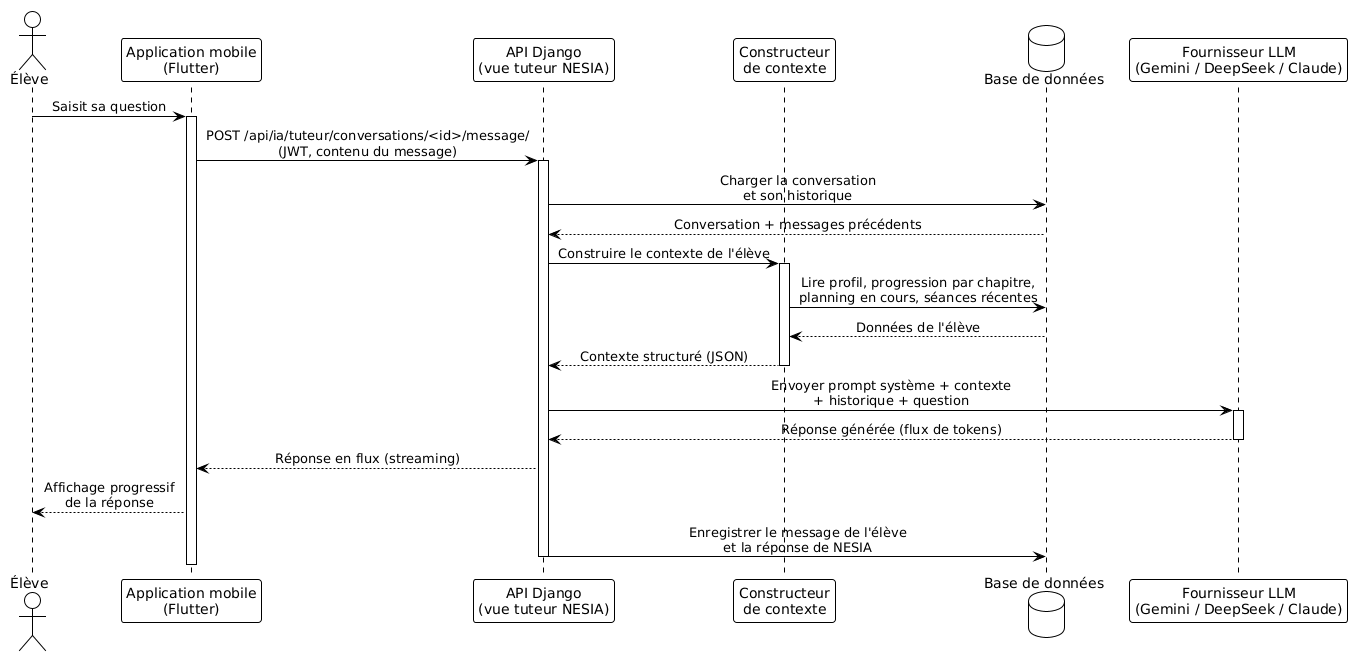

The diagram above was rendered by PlantUML. Its source (embedded in the PNG):
@startuml
!theme plain
skinparam backgroundColor white
skinparam sequenceMessageAlign center

actor "Élève" as Eleve
participant "Application mobile\n(Flutter)" as App
participant "API Django\n(vue tuteur NESIA)" as API
participant "Constructeur\nde contexte" as Contexte
database "Base de données" as BDD
participant "Fournisseur LLM\n(Gemini / DeepSeek / Claude)" as LLM

Eleve -> App : Saisit sa question
activate App
App -> API : POST /api/ia/tuteur/conversations/<id>/message/\n(JWT, contenu du message)
activate API

API -> BDD : Charger la conversation\net son historique
BDD --> API : Conversation + messages précédents

API -> Contexte : Construire le contexte de l'élève
activate Contexte
Contexte -> BDD : Lire profil, progression par chapitre,\nplanning en cours, séances récentes
BDD --> Contexte : Données de l'élève
Contexte --> API : Contexte structuré (JSON)
deactivate Contexte

API -> LLM : Envoyer prompt système + contexte\n+ historique + question
activate LLM
LLM --> API : Réponse générée (flux de tokens)
deactivate LLM

API --> App : Réponse en flux (streaming)
App --> Eleve : Affichage progressif\nde la réponse

API -> BDD : Enregistrer le message de l'élève\net la réponse de NESIA
deactivate API
deactivate App
@enduml